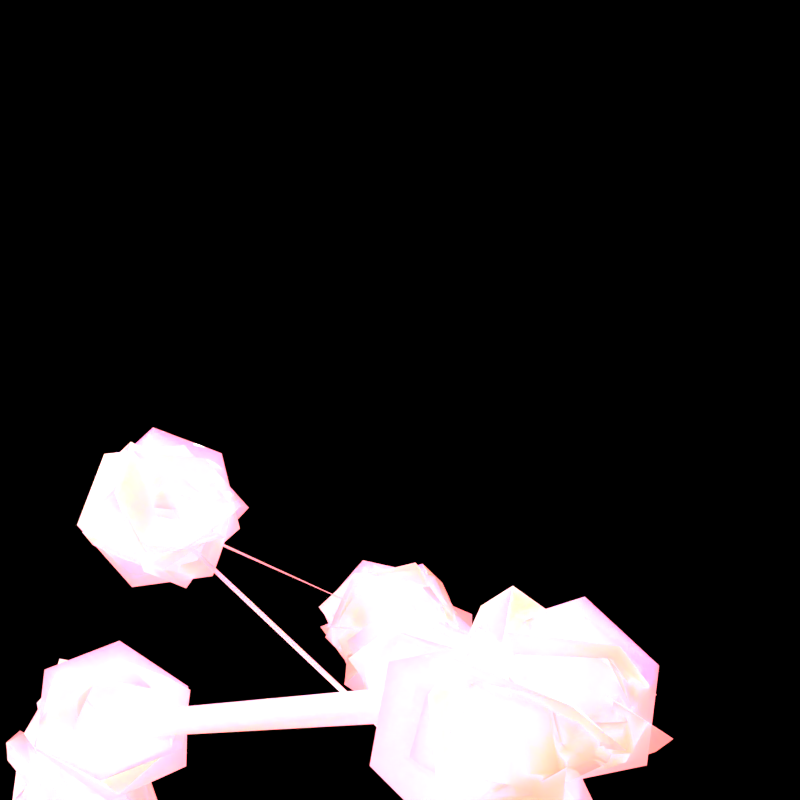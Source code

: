# Source: 59_Wormhole.blend  (saved by Blender 3.3.6; exported with 4.5.12 LTS)
import bpy
from mathutils import Matrix  # noqa: F401  (used for matrix-valued properties, if any)

bpy.ops.wm.read_factory_settings(use_empty=True)
scene = bpy.context.scene
scene.name = 'Lightning'

# ---- collections
col_station = bpy.data.collections.new('Station'); scene.collection.children.link(col_station)

# ---- materials (node trees are filled in below, after node groups)
mat_lightning_blue = bpy.data.materials.new('Lightning Blue')

# ---- node groups
ng_smartnoise_001 = bpy.data.node_groups.new('SmartNoise.001', 'GeometryNodeTree')
_s = ng_smartnoise_001.interface.new_socket(name='Geometry', in_out='OUTPUT', socket_type='NodeSocketGeometry')
_s = ng_smartnoise_001.interface.new_socket(name='Geometry', in_out='INPUT', socket_type='NodeSocketGeometry')
_s = ng_smartnoise_001.interface.new_socket(name='Noise Scale', in_out='INPUT', socket_type='NodeSocketFloat')
_s.default_value = 1.2
_s.min_value = -1e+04
_s.max_value = 1e+04
_s = ng_smartnoise_001.interface.new_socket(name='Noise Boost', in_out='INPUT', socket_type='NodeSocketFloat')
_s.default_value = 4.0
_s.min_value = -1e+04
_s.max_value = 1e+04
_s = ng_smartnoise_001.interface.new_socket(name='Noise W', in_out='INPUT', socket_type='NodeSocketFloat')
_s.default_value = 60.0
_s.min_value = -1000.0
_s.max_value = 1000.0
ng_smartnoise_001.is_modifier = True
_N = ng_smartnoise_001.nodes; _L = ng_smartnoise_001.links
n0 = _N.new('GeometryNodeSetPosition'); n0.name = 'Set Position'; n0.location = (919, 386)
n1 = _N.new('ShaderNodeVectorMath'); n1.name = 'Vector Math'; n1.location = (24, 65)
n1.operation = 'SUBTRACT'
n1.inputs[1].default_value = (0.5, 0.5, 0.5)
n2 = _N.new('ShaderNodeVectorMath'); n2.name = 'Vector Math.001'; n2.location = (556, 97)
n2.operation = 'MULTIPLY'
n3 = _N.new('ShaderNodeMath'); n3.name = 'Math'; n3.location = (-451, -207)
n3.operation = 'POWER'
n3.inputs[1].default_value = 2.0
n4 = _N.new('ShaderNodeMath'); n4.name = 'Math.001'; n4.location = (-259, -207)
n4.operation = 'MULTIPLY'
n4.inputs[1].default_value = -1.0
n5 = _N.new('GeometryNodeSplineParameter'); n5.name = 'Spline Parameter'; n5.location = (-649, -386)
n6 = _N.new('ShaderNodeMath'); n6.name = 'Math.002'; n6.location = (-65, -322)
n7 = _N.new('NodeGroupOutput'); n7.name = 'Group Output'; n7.location = (1109, 0)
n8 = _N.new('ShaderNodeTexNoise'); n8.name = 'Noise Texture'; n8.location = (-288, 66)
n8.noise_dimensions = '4D'
n8.inputs[3].default_value = 0.0
n8.inputs[4].default_value = 0.0
n9 = _N.new('ShaderNodeMath'); n9.name = 'Math.003'; n9.location = (116, -319)
n9.operation = 'MULTIPLY'
n10 = _N.new('GeometryNodeSplineLength'); n10.name = 'Spline Length'; n10.location = (-288, -569)
n11 = _N.new('GeometryNodeSplineLength'); n11.name = 'Spline Length.001'; n11.location = (-719, -43)
n12 = _N.new('ShaderNodeMath'); n12.name = 'Math.004'; n12.location = (364, -306)
n12.operation = 'MULTIPLY'
n13 = _N.new('ShaderNodeMath'); n13.name = 'Math.005'; n13.location = (-502, 15)
n13.operation = 'DIVIDE'
n14 = _N.new('NodeGroupInput'); n14.name = 'Group Input'; n14.location = (445, 366)
n15 = _N.new('NodeGroupInput'); n15.name = 'Group Input.002'; n15.location = (185, -496)
n16 = _N.new('NodeGroupInput'); n16.name = 'Group Input.001'; n16.location = (-921, -83)
n17 = _N.new('NodeGroupInput'); n17.name = 'Group Input.003'; n17.location = (-496, 206)
_L.new(n0.outputs[0], n7.inputs[0])
_L.new(n14.outputs[0], n0.inputs[0])
_L.new(n8.outputs[1], n1.inputs[0])
_L.new(n2.outputs[0], n0.inputs[3])
_L.new(n1.outputs[0], n2.inputs[0])
_L.new(n5.outputs[0], n3.inputs[0])
_L.new(n3.outputs[0], n4.inputs[0])
_L.new(n4.outputs[0], n6.inputs[0])
_L.new(n5.outputs[0], n6.inputs[1])
_L.new(n6.outputs[0], n9.inputs[0])
_L.new(n12.outputs[0], n2.inputs[1])
_L.new(n10.outputs[0], n9.inputs[1])
_L.new(n9.outputs[0], n12.inputs[0])
_L.new(n13.outputs[0], n8.inputs[2])
_L.new(n11.outputs[0], n13.inputs[1])
_L.new(n16.outputs[1], n13.inputs[0])
_L.new(n15.outputs[2], n12.inputs[1])
_L.new(n17.outputs[3], n8.inputs[1])
n7.is_active_output = True
ng_noise_001 = bpy.data.node_groups.new('Noise.001', 'GeometryNodeTree')
_s = ng_noise_001.interface.new_socket(name='Geometry', in_out='OUTPUT', socket_type='NodeSocketGeometry')
_s = ng_noise_001.interface.new_socket(name='Geometry', in_out='INPUT', socket_type='NodeSocketGeometry')
_s = ng_noise_001.interface.new_socket(name='Noise Scale', in_out='INPUT', socket_type='NodeSocketFloat')
_s.default_value = 1.2
_s.min_value = -1e+04
_s.max_value = 1e+04
_s = ng_noise_001.interface.new_socket(name='Noise Boost', in_out='INPUT', socket_type='NodeSocketFloat')
_s.default_value = 4.0
_s.min_value = -1e+04
_s.max_value = 1e+04
_s = ng_noise_001.interface.new_socket(name='Noise W', in_out='INPUT', socket_type='NodeSocketFloat')
_s.default_value = 60.0
_s.min_value = -1000.0
_s.max_value = 1000.0
ng_noise_001.is_modifier = True
_N = ng_noise_001.nodes; _L = ng_noise_001.links
n0 = _N.new('GeometryNodeSetPosition'); n0.name = 'Set Position'; n0.location = (919, 386)
n1 = _N.new('ShaderNodeVectorMath'); n1.name = 'Vector Math'; n1.location = (24, 65)
n1.operation = 'SUBTRACT'
n1.inputs[1].default_value = (0.5, 0.5, 0.5)
n2 = _N.new('ShaderNodeVectorMath'); n2.name = 'Vector Math.001'; n2.location = (556, 97)
n2.operation = 'MULTIPLY'
n3 = _N.new('ShaderNodeMath'); n3.name = 'Math'; n3.location = (-451, -207)
n3.operation = 'POWER'
n3.inputs[1].default_value = 2.0
n4 = _N.new('ShaderNodeMath'); n4.name = 'Math.001'; n4.location = (-259, -207)
n4.operation = 'MULTIPLY'
n4.inputs[1].default_value = -1.0
n5 = _N.new('GeometryNodeSplineParameter'); n5.name = 'Spline Parameter'; n5.location = (-649, -386)
n6 = _N.new('ShaderNodeMath'); n6.name = 'Math.002'; n6.location = (-65, -322)
n7 = _N.new('NodeGroupOutput'); n7.name = 'Group Output'; n7.location = (1109, 0)
n8 = _N.new('ShaderNodeTexNoise'); n8.name = 'Noise Texture'; n8.location = (-288, 66)
n8.noise_dimensions = '4D'
n8.inputs[3].default_value = 0.0
n8.inputs[4].default_value = 0.0
n9 = _N.new('ShaderNodeMath'); n9.name = 'Math.004'; n9.location = (364, -306)
n9.operation = 'MULTIPLY'
n10 = _N.new('NodeGroupInput'); n10.name = 'Group Input'; n10.location = (445, 366)
n11 = _N.new('NodeGroupInput'); n11.name = 'Group Input.002'; n11.location = (185, -496)
n12 = _N.new('NodeGroupInput'); n12.name = 'Group Input.003'; n12.location = (-496, 206)
n13 = _N.new('NodeGroupInput'); n13.name = 'Group Input.001'; n13.location = (-489, -24)
_L.new(n0.outputs[0], n7.inputs[0])
_L.new(n10.outputs[0], n0.inputs[0])
_L.new(n8.outputs[1], n1.inputs[0])
_L.new(n2.outputs[0], n0.inputs[3])
_L.new(n1.outputs[0], n2.inputs[0])
_L.new(n5.outputs[0], n3.inputs[0])
_L.new(n3.outputs[0], n4.inputs[0])
_L.new(n4.outputs[0], n6.inputs[0])
_L.new(n5.outputs[0], n6.inputs[1])
_L.new(n9.outputs[0], n2.inputs[1])
_L.new(n6.outputs[0], n9.inputs[0])
_L.new(n11.outputs[2], n9.inputs[1])
_L.new(n12.outputs[3], n8.inputs[1])
_L.new(n13.outputs[1], n8.inputs[2])
n7.is_active_output = True
ng_fork_001 = bpy.data.node_groups.new('Fork.001', 'GeometryNodeTree')
_s = ng_fork_001.interface.new_socket(name='Curve', in_out='OUTPUT', socket_type='NodeSocketGeometry')
_s = ng_fork_001.interface.new_socket(name='Curve', in_out='INPUT', socket_type='NodeSocketGeometry')
_s = ng_fork_001.interface.new_socket(name='Probability', in_out='INPUT', socket_type='NodeSocketFloat')
_s.subtype = 'FACTOR'
_s.default_value = 0.3
_s.min_value = 0.0
_s.max_value = 1.0
_s = ng_fork_001.interface.new_socket(name='Base Length', in_out='INPUT', socket_type='NodeSocketFloat')
_s.default_value = -1.0
_s.min_value = -1e+04
_s.max_value = 1e+04
_s = ng_fork_001.interface.new_socket(name='End Length', in_out='INPUT', socket_type='NodeSocketFloat')
_s.default_value = 1.0
_s.min_value = -1e+04
_s.max_value = 1e+04
_s = ng_fork_001.interface.new_socket(name='Radius', in_out='INPUT', socket_type='NodeSocketFloat')
_s.default_value = 0.6
_s.min_value = -1e+04
_s.max_value = 1e+04
_s = ng_fork_001.interface.new_socket(name='Noise W', in_out='INPUT', socket_type='NodeSocketFloat')
_s.default_value = 60.0
_s.min_value = -1000.0
_s.max_value = 1000.0
_s = ng_fork_001.interface.new_socket(name='Seed', in_out='INPUT', socket_type='NodeSocketInt')
_s.min_value = -10000
_s.max_value = 10000
ng_fork_001.is_modifier = True
_N = ng_fork_001.nodes; _L = ng_fork_001.links
n0 = _N.new('GeometryNodeInstanceOnPoints'); n0.name = 'Instance on Points'; n0.location = (134, 34)
n1 = _N.new('GeometryNodeCurvePrimitiveLine'); n1.name = 'Curve Line'; n1.location = (-303, -134)
n1.hide = True
n2 = _N.new('GeometryNodeRealizeInstances'); n2.name = 'Realize Instances'; n2.location = (407, 30)
n3 = _N.new('GeometryNodeResampleCurve'); n3.name = 'Resample Curve'; n3.location = (679, 27)
n3.keep_last_segment = False
n4 = _N.new('FunctionNodeAlignEulerToVector'); n4.name = 'Align Euler to Vector.001'; n4.location = (-174, -240)
n4.axis = 'Z'
n5 = _N.new('GeometryNodeInputNormal'); n5.name = 'Normal'; n5.location = (-884, -252)
n5.legacy_corner_normals = True
n6 = _N.new('ShaderNodeVectorRotate'); n6.name = 'Vector Rotate'; n6.location = (-638, -202)
n7 = _N.new('GeometryNodeInputTangent'); n7.name = 'Curve Tangent'; n7.location = (-877, -399)
n8 = _N.new('FunctionNodeAlignEulerToVector'); n8.name = 'Align Euler to Vector'; n8.location = (-441, -191)
n8.axis = 'Z'
n9 = _N.new('FunctionNodeRandomValue'); n9.name = 'Random Value.001'; n9.location = (-861, -512)
n9.inputs[3].default_value = 6.283
n10 = _N.new('GeometryNodeInputTangent'); n10.name = 'Curve Tangent.001'; n10.location = (-423, -575)
n11 = _N.new('GeometryNodeSplineParameter'); n11.name = 'Spline Parameter'; n11.location = (-412, -645)
n12 = _N.new('NodeGroupOutput'); n12.name = 'Group Output'; n12.location = (1569, 64)
n13 = _N.new('FunctionNodeRandomValue'); n13.name = 'Random Value'; n13.location = (-180, 64)
n13.data_type = 'BOOLEAN'
n14 = _N.new('GeometryNodeSplineLength'); n14.name = 'Spline Length'; n14.location = (-413, -898)
n15 = _N.new('ShaderNodeMapRange'); n15.name = 'Map Range'; n15.location = (-216, -635)
n15.inputs[4].default_value = 0.0
n16 = _N.new('NodeGroupInput'); n16.name = 'Group Input.002'; n16.location = (-417, -747)
n17 = _N.new('GeometryNodeSetCurveRadius'); n17.name = 'Set Curve Radius'; n17.location = (1366, 32)
n18 = _N.new('GeometryNodeSplineParameter'); n18.name = 'Spline Parameter.001'; n18.location = (922, 251)
n19 = _N.new('GeometryNodeInputRadius'); n19.name = 'Radius'; n19.location = (-322, 247)
n20 = _N.new('GeometryNodeCaptureAttribute'); n20.name = 'Capture Attribute'; n20.location = (-120, 409)
n20.capture_items.clear()
n21 = _N.new('ShaderNodeMapRange'); n21.name = 'Map Range.001'; n21.location = (1125, 325)
n21.inputs[4].default_value = 0.0
n22 = _N.new('ShaderNodeMath'); n22.name = 'Math'; n22.location = (699, 263)
n22.operation = 'MULTIPLY'
n23 = _N.new('NodeGroupInput'); n23.name = 'Group Input'; n23.location = (-497, 293)
n24 = _N.new('NodeGroupInput'); n24.name = 'Group Input.003'; n24.location = (514, 387)
n25 = _N.new('NodeGroupInput'); n25.name = 'Group Input.004'; n25.location = (774, -155)
n26 = _N.new('GeometryNodeGroup'); n26.name = 'Group'; n26.location = (975, 41)
n26.node_tree = ng_smartnoise_001
n26.inputs[1].default_value = 0.9
n26.inputs[2].default_value = 3.0
n27 = _N.new('NodeGroupInput'); n27.name = 'Group Input.001'; n27.location = (-460, 61)
n28 = _N.new('NodeGroupInput'); n28.name = 'Group Input.005'; n28.location = (-1083, -515)
n29 = _N.new('NodeGroupInput'); n29.name = 'Group Input.006'; n29.location = (-623, -483)
n30 = _N.new('FunctionNodeRandomValue'); n30.name = 'Random Value.002'; n30.location = (-423, -379)
n30.inputs[2].default_value = 0.75
_L.new(n17.outputs[0], n12.inputs[0])
_L.new(n1.outputs[0], n0.inputs[2])
_L.new(n13.outputs[3], n0.inputs[1])
_L.new(n5.outputs[0], n6.inputs[0])
_L.new(n7.outputs[0], n6.inputs[2])
_L.new(n9.outputs[1], n6.inputs[3])
_L.new(n6.outputs[0], n8.inputs[2])
_L.new(n4.outputs[0], n0.inputs[5])
_L.new(n0.outputs[0], n2.inputs[0])
_L.new(n2.outputs[0], n3.inputs[0])
_L.new(n11.outputs[0], n15.inputs[0])
_L.new(n14.outputs[0], n15.inputs[3])
_L.new(n15.outputs[0], n0.inputs[6])
_L.new(n3.outputs[0], n26.inputs[0])
_L.new(n8.outputs[0], n4.inputs[0])
_L.new(n10.outputs[0], n4.inputs[2])
_L.new(n30.outputs[1], n4.inputs[1])
_L.new(n27.outputs[1], n13.inputs[6])
_L.new(n16.outputs[2], n15.inputs[1])
_L.new(n16.outputs[3], n15.inputs[2])
_L.new(n26.outputs[0], n17.inputs[0])
_L.new(n18.outputs[0], n21.inputs[0])
_L.new(n21.outputs[0], n17.inputs[2])
_L.new(n23.outputs[0], n20.inputs[0])
_L.new(n19.outputs[0], n20.inputs[1])
_L.new(n22.outputs[0], n21.inputs[3])
_L.new(n20.outputs[0], n0.inputs[0])
_L.new(n20.outputs[1], n22.inputs[0])
_L.new(n24.outputs[4], n22.inputs[1])
_L.new(n25.outputs[5], n26.inputs[3])
_L.new(n27.outputs[6], n13.inputs[8])
_L.new(n28.outputs[6], n9.inputs[8])
_L.new(n29.outputs[6], n30.inputs[8])
n12.is_active_output = True
ng_lightning = bpy.data.node_groups.new('Lightning', 'GeometryNodeTree')
_s = ng_lightning.interface.new_socket(name='Geometry', in_out='OUTPUT', socket_type='NodeSocketGeometry')
_s = ng_lightning.interface.new_socket(name='Geometry', in_out='INPUT', socket_type='NodeSocketGeometry')
_s = ng_lightning.interface.new_socket(name='Noise W', in_out='INPUT', socket_type='NodeSocketFloat')
_s.default_value = 60.0
_s.min_value = -1000.0
_s.max_value = 1000.0
_s = ng_lightning.interface.new_socket(name='Seed', in_out='INPUT', socket_type='NodeSocketInt')
_s.min_value = -10000
_s.max_value = 10000
_s = ng_lightning.interface.new_socket(name='End', in_out='INPUT', socket_type='NodeSocketFloat')
_s.subtype = 'FACTOR'
_s.default_value = 1.0
_s.min_value = 0.0
_s.max_value = 1.0
ng_lightning.is_modifier = True
_N = ng_lightning.nodes; _L = ng_lightning.links
n0 = _N.new('GeometryNodeJoinGeometry'); n0.name = 'Join Geometry'; n0.location = (987, 227)
n1 = _N.new('GeometryNodeGroup'); n1.name = 'Group'; n1.location = (-48, 188)
n1.width = 176
n1.node_tree = ng_smartnoise_001
n1.inputs[1].default_value = 1.4
n1.inputs[2].default_value = 2.2
n2 = _N.new('GeometryNodeResampleCurve'); n2.name = 'Resample Curve'; n2.location = (-898, 232)
n2.keep_last_segment = False
n3 = _N.new('GeometryNodeSetCurveRadius'); n3.name = 'Set Curve Radius'; n3.location = (-452, 222)
n4 = _N.new('GeometryNodeSplineParameter'); n4.name = 'Spline Parameter'; n4.location = (-892, 24)
n5 = _N.new('ShaderNodeMapRange'); n5.name = 'Map Range'; n5.location = (-672, 87)
n5.inputs[3].default_value = 0.08
n5.inputs[4].default_value = 0.0
n6 = _N.new('GeometryNodeCurveToMesh'); n6.name = 'Curve to Mesh'; n6.location = (1785, 231)
n6.inputs[3].default_value = True
n7 = _N.new('GeometryNodeCurvePrimitiveCircle'); n7.name = 'Curve Circle'; n7.location = (1591, 100)
n7.inputs[0].default_value = 6
n8 = _N.new('GeometryNodeGroup'); n8.name = 'Group.003'; n8.location = (1307, 231)
n8.node_tree = ng_noise_001
n8.inputs[1].default_value = 10.0
n8.inputs[2].default_value = 1.0
n8.inputs[3].default_value = 60.0
n9 = _N.new('NodeGroupInput'); n9.name = 'Group Input.001'; n9.location = (-162, -197)
n10 = _N.new('NodeGroupInput'); n10.name = 'Group Input.002'; n10.location = (49, -315)
n11 = _N.new('GeometryNodeGroup'); n11.name = 'Group.001'; n11.location = (280, -23)
n11.node_tree = ng_fork_001
n11.inputs[1].default_value = 1.0
n11.inputs[2].default_value = -30.0
n11.inputs[3].default_value = 1.4
n11.inputs[4].default_value = 0.6
n12 = _N.new('GeometryNodeGroup'); n12.name = 'Group.002'; n12.location = (543, -67)
n12.node_tree = ng_fork_001
n12.inputs[1].default_value = 0.5
n12.inputs[2].default_value = -2.0
n12.inputs[3].default_value = 1.0
n12.inputs[4].default_value = 0.6
n13 = _N.new('NodeGroupOutput'); n13.name = 'Group Output'; n13.location = (2242, 226)
n14 = _N.new('GeometryNodeSetMaterial'); n14.name = 'Set Material'; n14.location = (2022, 218)
n14.inputs[2].default_value = mat_lightning_blue
n15 = _N.new('NodeGroupInput'); n15.name = 'Group Input'; n15.location = (-1193, 198)
n16 = _N.new('NodeGroupInput'); n16.name = 'Group Input.003'; n16.location = (-916, 406)
n17 = _N.new('GeometryNodeTrimCurve'); n17.name = 'Trim Curve'; n17.location = (-672, 331)
n18 = _N.new('GeometryNodeInputNamedAttribute'); n18.name = 'Named Attribute'; n18.location = (1760, 231)
n18.inputs[0].default_value = 'radius'
n19 = _N.new('GeometryNodeSwitch'); n19.name = 'Switch'; n19.location = (1760, 231)
n19.input_type = 'FLOAT'
n19.inputs[1].default_value = 1.0
_L.new(n14.outputs[0], n13.inputs[0])
_L.new(n15.outputs[0], n2.inputs[0])
_L.new(n3.outputs[0], n1.inputs[0])
_L.new(n1.outputs[0], n0.inputs[0])
_L.new(n1.outputs[0], n11.inputs[0])
_L.new(n11.outputs[0], n0.inputs[0])
_L.new(n11.outputs[0], n12.inputs[0])
_L.new(n12.outputs[0], n0.inputs[0])
_L.new(n8.outputs[0], n6.inputs[0])
_L.new(n7.outputs[0], n6.inputs[1])
_L.new(n17.outputs[0], n3.inputs[0])
_L.new(n5.outputs[0], n3.inputs[2])
_L.new(n4.outputs[0], n5.inputs[0])
_L.new(n0.outputs[0], n8.inputs[0])
_L.new(n9.outputs[1], n1.inputs[3])
_L.new(n9.outputs[1], n11.inputs[5])
_L.new(n9.outputs[1], n12.inputs[5])
_L.new(n10.outputs[2], n11.inputs[6])
_L.new(n10.outputs[2], n12.inputs[6])
_L.new(n6.outputs[0], n14.inputs[0])
_L.new(n2.outputs[0], n17.inputs[0])
_L.new(n16.outputs[3], n17.inputs[3])
_L.new(n18.outputs[1], n19.inputs[0])
_L.new(n18.outputs[0], n19.inputs[2])
_L.new(n19.outputs[0], n6.inputs[2])
n13.is_active_output = True

# ---- material node trees
mat_lightning_blue.use_nodes = True; mat_lightning_blue.node_tree.nodes.clear()
_N = mat_lightning_blue.node_tree.nodes; _L = mat_lightning_blue.node_tree.links
n0 = _N.new('ShaderNodeOutputMaterial'); n0.name = 'Material Output'; n0.location = (608, 271)
n1 = _N.new('ShaderNodeEmission'); n1.name = 'Emission'; n1.location = (343, 31)
n1.inputs[0].default_value = (1.0, 0.1912, 0.1912, 1.0)
n1.inputs[1].default_value = 10.0
n2 = _N.new('ShaderNodeBsdfPrincipled'); n2.name = 'Principled BSDF'; n2.location = (10, 300)
n2.distribution = 'GGX'
n2.subsurface_method = 'RANDOM_WALK_SKIN'
n2.inputs[0].default_value = (0.2016, 0.4851, 0.8879, 1.0)
n2.inputs[2].default_value = 0.0
n2.inputs[3].default_value = 1.45
n2.inputs[8].default_value = 1.0
n2.inputs[10].default_value = 1.0
n2.inputs[24].default_value = 0.2
n2.inputs[27].default_value = (1.0, 0.1912, 0.1912, 1.0)
n2.inputs[28].default_value = 1.981
_L.new(n1.outputs[0], n0.inputs[1])
_L.new(n2.outputs[0], n0.inputs[0])
n0.is_active_output = True

# ---- world
world_world = bpy.data.worlds.new('World'); scene.world = world_world
world_world.color = (0.0, 0.0, 0.0)
world_world.use_sun_shadow = False
world_world.sun_shadow_jitter_overblur = 0.0
world_world.cycles.sampling_method = 'NONE'
world_world.cycles.sample_map_resolution = 256

# ---- cameras
cam_camera = bpy.data.cameras.new('Camera')
cam_camera.clip_end = 100.0
cam_camera.lens = 46.0
cam_camera.ortho_scale = 7.314

# ---- lights
light_light = bpy.data.lights.new('Light', 'SUN')
light_light.transmission_factor = 0.0
light_light.angle = 0.1993
light_light.energy = 6.5
light_light.shadow_soft_size = 0.1
light_light.shadow_cascade_max_distance = 1000.0

# ---- meshes
me_circle_001 = bpy.data.meshes.new('Circle.001')
me_circle_001.from_pydata([(0.0, 1.0, 0.0), (-0.1951, 0.9808, 0.0), (-0.3827, 0.9239, 0.0), (-0.5556, 0.8315, 0.0), (-0.7071, 0.7071, 0.0), (-0.8315, 0.5556, 0.0), (-0.9239, 0.3827, 0.0), (-0.9808, 0.1951, 0.0), (-1.0, 0.0, 0.0), (-0.9808, -0.1951, 0.0), (-0.9239, -0.3827, 0.0), (-0.8315, -0.5556, 0.0), (-0.7071, -0.7071, 0.0), (-0.5556, -0.8315, 0.0), (-0.3827, -0.9239, 0.0), (-0.1951, -0.9808, 0.0), (0.0, -1.0, 0.0), (0.1951, -0.9808, 0.0), (0.3827, -0.9239, 0.0), (0.5556, -0.8315, 0.0), (0.7071, -0.7071, 0.0), (0.8315, -0.5556, 0.0), (0.9239, -0.3827, 0.0), (0.9808, -0.1951, 0.0), (1.0, 0.0, 0.0), (0.9808, 0.1951, 0.0), (0.9239, 0.3827, 0.0), (0.8315, 0.5556, 0.0), (0.7071, 0.7071, 0.0), (0.5556, 0.8315, 0.0), (0.3827, 0.9239, 0.0), (0.1951, 0.9808, 0.0)], [(1, 0), (2, 1), (3, 2), (4, 3), (5, 4), (6, 5), (7, 6), (8, 7), (9, 8), (10, 9), (11, 10), (12, 11), (13, 12), (14, 13), (15, 14), (16, 15), (17, 16), (18, 17), (19, 18), (20, 19), (21, 20), (22, 21), (23, 22), (24, 23), (25, 24), (26, 25), (27, 26), (28, 27), (29, 28), (30, 29), (31, 30), (0, 31)], [])
_uv = me_circle_001.uv_layers.new(name='UVMap')
_uv.uv.foreach_set('vector', [])
me_circle_001.update()

# ---- curves / text
cu_beziercurve = bpy.data.curves.new('BezierCurve', 'CURVE')
cu_beziercurve.dimensions = '3D'
_sp = cu_beziercurve.splines.new('BEZIER'); _sp.bezier_points.add(12)
_sp.bezier_points.foreach_set('co', [-1.211e-08, -5.525e-09, -1.0, 1.0, 3.216e-08, 5.96e-08, -1.211e-08, -3.857e-08, 1.0, -1.0, -9.431e-09, 5.96e-08, -1.211e-08, -7.111e-09, -1.0, 1.0, -3.355e-08, 0.0, -1.211e-08, -4.897e-08, 1.0, -1.0, 0.0, 0.0, -1.211e-08, 2.794e-08, -1.0, 1.0, 2.98e-08, 0.0, -1.211e-08, 1.49e-08, 1.0, -1.0, 0.0, 0.0, -1.211e-08, 5.96e-08, -1.0])
_sp.bezier_points.foreach_set('handle_left', [-0.54, -2.043e-08, -1.0, 1.0, 8.982e-08, -0.54, 0.54, -5.348e-08, 1.0, -1.0, -9.689e-08, 0.54, -0.54, -2.201e-08, -1.0, 1.0, 2.41e-08, -0.54, 0.54, -6.387e-08, 1.0, -1.0, -8.745e-08, 0.54, -0.54, 1.084e-08, -1.0, 1.0, 4.59e-08, -0.54, 0.54, 6.855e-09, 1.0, -1.0, 0.0, 0.54, -0.54, 5.96e-08, -1.0])
_sp.bezier_points.foreach_set('handle_right', [0.54, 9.376e-09, -1.0, 1.0, -2.549e-08, 0.54, -0.54, -2.367e-08, 1.0, -1.0, 7.802e-08, -0.54, 0.54, 7.79e-09, -1.0, 1.0, -9.12e-08, 0.54, -0.54, -3.407e-08, 1.0, -1.0, 8.745e-08, -0.54, 0.54, 4.504e-08, -1.0, 1.0, 1.371e-08, 0.54, -0.54, 2.295e-08, 1.0, -1.0, 0.0, -0.54, 0.54, 5.96e-08, -1.0])
for _p, _l, _r in zip(_sp.bezier_points, ['ALIGNED', 'ALIGNED', 'ALIGNED', 'ALIGNED', 'ALIGNED', 'ALIGNED', 'ALIGNED', 'ALIGNED', 'ALIGNED', 'ALIGNED', 'ALIGNED', 'ALIGNED', 'ALIGNED'], ['ALIGNED', 'ALIGNED', 'ALIGNED', 'ALIGNED', 'ALIGNED', 'ALIGNED', 'ALIGNED', 'ALIGNED', 'ALIGNED', 'ALIGNED', 'ALIGNED', 'ALIGNED', 'ALIGNED']): _p.handle_left_type = _l; _p.handle_right_type = _r
_sp.order_u = 0
_sp.order_v = 0
cu_beziercurve.materials.append(mat_lightning_blue)
cu_beziercurve.use_path = True
cu_beziercurve.fill_mode = 'FULL'
cu_beziercircle_001 = bpy.data.curves.new('BezierCircle.001', 'CURVE')
cu_beziercircle_001.dimensions = '3D'
_sp = cu_beziercircle_001.splines.new('BEZIER'); _sp.bezier_points.add(3)
_sp.bezier_points.foreach_set('co', [-1.0, 0.0, 0.0, 0.0, 1.0, 0.0, 1.0, 0.0, 0.0, 0.0, -1.0, 0.0])
_sp.bezier_points.foreach_set('handle_left', [-1.0, -0.5521, 0.0, -0.5521, 1.0, 0.0, 1.0, 0.5521, 0.0, 0.5521, -1.0, 0.0])
_sp.bezier_points.foreach_set('handle_right', [-1.0, 0.5521, 0.0, 0.5521, 1.0, 0.0, 1.0, -0.5521, 0.0, -0.5521, -1.0, 0.0])
for _p, _l, _r in zip(_sp.bezier_points, ['AUTO', 'AUTO', 'AUTO', 'AUTO'], ['AUTO', 'AUTO', 'AUTO', 'AUTO']): _p.handle_left_type = _l; _p.handle_right_type = _r
_sp.order_u = 0
_sp.order_v = 0
_sp.use_cyclic_u = True
cu_beziercircle_001.use_path = True
cu_beziercircle_001.fill_mode = 'FULL'

# ---- objects
ob_sun = bpy.data.objects.new('Sun', light_light)
ob_camera = bpy.data.objects.new('Camera', cam_camera)
ob_beziercurve = bpy.data.objects.new('BezierCurve', cu_beziercurve)
ob_empty = bpy.data.objects.new('Empty', None)
ob_empty_001 = bpy.data.objects.new('Empty.001', None)
ob_empty_002 = bpy.data.objects.new('Empty.002', None)
ob_empty_003 = bpy.data.objects.new('Empty.003', None)
ob_empty_004 = bpy.data.objects.new('Empty.004', None)
ob_empty_005 = bpy.data.objects.new('Empty.005', None)
ob_empty_006 = bpy.data.objects.new('Empty.006', None)
ob_empty_007 = bpy.data.objects.new('Empty.007', None)
ob_empty_008 = bpy.data.objects.new('Empty.008', None)
ob_empty_009 = bpy.data.objects.new('Empty.009', None)
ob_empty_010 = bpy.data.objects.new('Empty.010', None)
ob_empty_011 = bpy.data.objects.new('Empty.011', None)
ob_circle_001 = bpy.data.objects.new('Circle.001', me_circle_001)
ob_beziercircle_001 = bpy.data.objects.new('BezierCircle.001', cu_beziercircle_001)

# ---- transforms, parenting, visibility, modifiers, constraints
ob_sun.parent = ob_camera
ob_sun.matrix_parent_inverse = Matrix(((0.7071, -0.0, 0.7071, -0.0), (-0.7071, -4.371e-08, 0.7071, -1.53e-07), (3.091e-08, -1.0, -3.091e-08, -3.5), (-0.0, 0.0, -0.0, 1.0)))
ob_sun.location = (-1.879, 0.684, 0.0)
ob_sun.rotation_euler = (0.3054, -1.571, 0.0)
ob_sun.lock_rotations_4d = False
ob_sun.empty_display_type = 'ARROWS'
ob_sun.color = (0.0, 0.0, 0.0, 0.0)
ob_sun.lineart.crease_threshold = 0.0
ob_camera.location = (1.382, -3.393, 2.14)
ob_camera.rotation_euler = (0.9483, -0.04359, 0.5219)
ob_camera.lock_rotations_4d = False
ob_camera.empty_display_type = 'ARROWS'
ob_camera.color = (0.0, 0.0, 0.0, 0.0)
ob_camera.display_type = 'WIRE'
ob_camera.lineart.crease_threshold = 0.0
ob_beziercurve.location = (0.01416, -0.8162, -0.1809)
ob_beziercurve.rotation_euler = (0.0, -0.0, -0.1201)
ob_beziercurve.scale = (1.054, 0.9, 0.8977)
_m = ob_beziercurve.modifiers.new('GeometryNodes', 'NODES')
_m.node_group = ng_lightning
_gi = [s.identifier for s in ng_lightning.interface.items_tree if s.item_type == 'SOCKET' and s.in_out == 'INPUT']
_m[_gi[1]] = 65.2  # Noise W
_m[_gi[2]] = 221  # Seed
ob_empty.location = (-1.0, -1.0, 0.54)
ob_empty.empty_display_size = 0.4
ob_empty_001.location = (-0.54, -1.0, 1.0)
ob_empty_001.empty_display_size = 0.4
ob_empty_002.location = (1.0, -1.0, 1.0)
ob_empty_002.empty_display_type = 'SINGLE_ARROW'
ob_empty_002.empty_display_size = 0.4
ob_empty_003.location = (-1.0, -1.0, 1.0)
ob_empty_003.empty_display_type = 'SINGLE_ARROW'
ob_empty_003.empty_display_size = 0.4
ob_empty_004.location = (1.0, -1.0, 0.54)
ob_empty_004.scale = (-1.0, 1.0, 1.0)
ob_empty_004.empty_display_size = 0.4
ob_empty_005.location = (0.54, -1.0, 1.0)
ob_empty_005.scale = (-1.0, 1.0, 1.0)
ob_empty_005.empty_display_size = 0.4
ob_empty_006.location = (-1.0, -1.0, -0.54)
ob_empty_006.scale = (1.0, 1.0, -1.0)
ob_empty_006.empty_display_size = 0.4
ob_empty_007.location = (-0.54, -1.0, -1.0)
ob_empty_007.scale = (1.0, 1.0, -1.0)
ob_empty_007.empty_display_size = 0.4
ob_empty_008.location = (1.0, -1.0, -1.0)
ob_empty_008.scale = (1.0, 1.0, -1.0)
ob_empty_008.empty_display_type = 'SINGLE_ARROW'
ob_empty_008.empty_display_size = 0.4
ob_empty_009.location = (-1.0, -1.0, -1.0)
ob_empty_009.scale = (1.0, 1.0, -1.0)
ob_empty_009.empty_display_type = 'SINGLE_ARROW'
ob_empty_009.empty_display_size = 0.4
ob_empty_010.location = (1.0, -1.0, -0.54)
ob_empty_010.scale = (-1.0, 1.0, -1.0)
ob_empty_010.empty_display_size = 0.4
ob_empty_011.location = (0.54, -1.0, -1.0)
ob_empty_011.scale = (-1.0, 1.0, -1.0)
ob_empty_011.empty_display_size = 0.4
ob_circle_001.location = (1.211e-08, -1.0, -4.098e-08)
ob_circle_001.rotation_euler = (1.571, -0.0, 0.0)
ob_beziercircle_001.location = (1.211e-08, -1.0, -4.098e-08)
ob_beziercircle_001.scale = (0.1, 0.1, 0.1)

# ---- collection membership
col_station.objects.link(ob_sun)
col_station.objects.link(ob_camera)
col_station.objects.link(ob_beziercurve)
col_station.objects.link(ob_empty)
col_station.objects.link(ob_empty_001)
col_station.objects.link(ob_empty_002)
col_station.objects.link(ob_empty_003)
col_station.objects.link(ob_empty_004)
col_station.objects.link(ob_empty_005)
col_station.objects.link(ob_empty_006)
col_station.objects.link(ob_empty_007)
col_station.objects.link(ob_empty_008)
col_station.objects.link(ob_empty_009)
col_station.objects.link(ob_empty_010)
col_station.objects.link(ob_empty_011)
col_station.objects.link(ob_circle_001)
col_station.objects.link(ob_beziercircle_001)

# ---- scene / render settings (as saved in the file)
scene.camera = ob_camera
scene.frame_start = 0; scene.frame_end = 31; scene.frame_set(26)
scene.render.engine = 'CYCLES'
scene.render.image_settings.compression = 90
scene.render.resolution_x = 244
scene.render.resolution_y = 244
scene.render.dither_intensity = 0.0
scene.render.film_transparent = True
scene.cycles.samples = 96
scene.cycles.sampling_pattern = 'TABULATED_SOBOL'
scene.cycles.light_sampling_threshold = 0.0
scene.cycles.use_adaptive_sampling = False
scene.cycles.use_light_tree = False
scene.cycles.blur_glossy = 0.0
scene.cycles.volume_bounces = 1
scene.cycles.pixel_filter_type = 'GAUSSIAN'
scene.cycles.sample_clamp_indirect = 0.0
scene.eevee.taa_samples = 64
scene.eevee.use_gtao = True
scene.eevee.gtao_distance = 0.5
scene.eevee.use_raytracing = True
scene.view_settings.view_transform = 'Standard'
bpy.context.view_layer.update()
